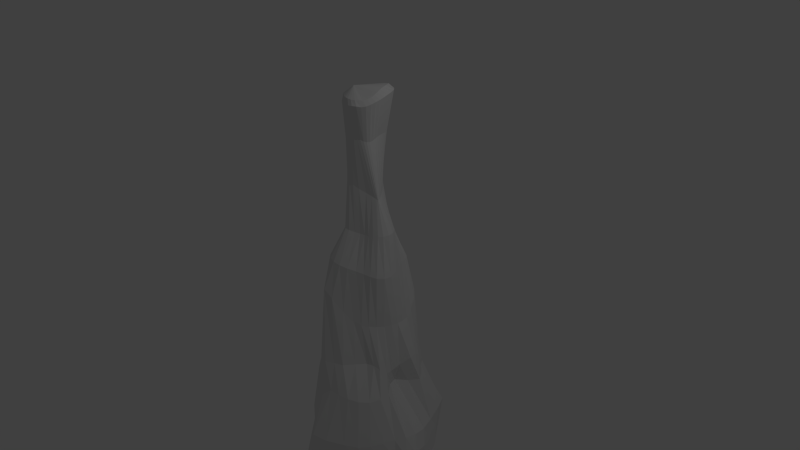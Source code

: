 # Source: Club.blend  (saved by Blender 2.75.0; exported with 4.5.12 LTS)
import bpy
from mathutils import Matrix  # noqa: F401  (used for matrix-valued properties, if any)

bpy.ops.wm.read_factory_settings(use_empty=True)
scene = bpy.context.scene
scene.name = 'Scene'

# ---- collections
col_collection_1 = bpy.data.collections.new('Collection 1'); scene.collection.children.link(col_collection_1)

# ---- world
world_world = bpy.data.worlds.new('World'); scene.world = world_world
world_world.color = (0.05088, 0.05088, 0.05088)
world_world.use_sun_shadow = False
world_world.sun_shadow_jitter_overblur = 0.0
world_world.cycles.sampling_method = 'MANUAL'
world_world.cycles.sample_map_resolution = 256

# ---- cameras
cam_camera = bpy.data.cameras.new('Camera')
cam_camera.clip_end = 100.0
cam_camera.lens = 35.0
cam_camera.sensor_width = 32.0
cam_camera.sensor_height = 18.0
cam_camera.ortho_scale = 7.314
cam_camera.dof.focus_distance = 0.0
cam_camera.dof.aperture_fstop = 128.0

# ---- lights
light_lamp = bpy.data.lights.new('Lamp', 'POINT')
light_lamp.transmission_factor = 0.0
light_lamp.cutoff_distance = 30.0
light_lamp.energy = 100.0
light_lamp.shadow_buffer_clip_start = 1.001
light_lamp.shadow_soft_size = 0.1
light_lamp.shadow_maximum_resolution = 0.006
light_lamp.use_absolute_resolution = True
light_lamp.cycles.use_multiple_importance_sampling = False

# ---- meshes
me_cone = bpy.data.meshes.new('Cone')
me_cone.from_pydata([(-0.7015, 0.002386, -0.5481), (-0.9388, 0.0004018, -1.505), (-1.006, 6.383e-05, -1.809), (-0.983, 0.008029, -2.111), (-1.027, 0.1385, -2.533), (-0.8185, 0.03447, -2.77), (-0.6087, -0.0928, -2.982), (-0.4284, -0.06017, -3.096), (-0.2815, -0.08812, -3.175), (-0.6801, 0.1296, -0.4484), (-0.8813, 0.175, -1.53), (-0.9064, 0.176, -1.821), (-0.9088, 0.1814, -2.106), (-0.931, 0.2223, -2.478), (-0.777, 0.1033, -2.796), (-0.6221, -0.03543, -3.065), (-0.4215, -0.006382, -3.124), (-0.2709, -0.05391, -3.162), (-0.6401, 0.2255, -0.4656), (-0.8363, 0.3473, -1.564), (-0.8338, 0.3463, -1.839), (-0.8513, 0.3536, -2.107), (-0.7819, 0.3263, -2.425), (-0.7019, 0.1851, -2.81), (-0.6032, 0.04576, -3.1), (-0.4063, 0.0447, -3.139), (-0.2583, -0.03075, -3.156), (-0.5739, 0.3221, -0.4683), (-0.7483, 0.5014, -1.548), (-0.7495, 0.5023, -1.832), (-0.7659, 0.5133, -2.105), (-0.6891, 0.4619, -2.416), (-0.6247, 0.3223, -2.783), (-0.5391, 0.1648, -3.064), (-0.3749, 0.09834, -3.138), (-0.2424, -0.01616, -3.154), (-0.4911, 0.4478, -0.4731), (-0.628, 0.6312, -1.516), (-0.6345, 0.6367, -1.812), (-0.651, 0.6533, -2.099), (-0.5857, 0.5879, -2.415), (-0.516, 0.467, -2.724), (-0.4416, 0.3006, -2.984), (-0.3283, 0.1512, -3.124), (-0.2222, -0.007589, -3.155), (-0.442, 0.6135, -0.5816), (-0.4877, 0.745, -1.489), (-0.4963, 0.7459, -1.796), (-0.511, 0.7682, -2.094), (-0.4597, 0.6913, -2.414), (-0.3923, 0.5849, -2.676), (-0.328, 0.4228, -2.9), (-0.2683, 0.1991, -3.103), (-0.1972, -0.002807, -3.156), (-0.3524, 0.7335, -0.6518), (-0.3349, 0.8186, -1.485), (-0.341, 0.8282, -1.793), (-0.3513, 0.8536, -2.092), (-0.3159, 0.7682, -2.413), (-0.2684, 0.6533, -2.671), (-0.2146, 0.505, -2.848), (-0.1992, 0.237, -3.081), (-0.1668, 0.0004693, -3.154), (-0.1775, 0.7118, -0.5646), (-0.1713, 0.8688, -1.503), (-0.1732, 0.8815, -1.804), (-0.178, 0.9061, -2.095), (-0.16, 0.8155, -2.412), (-0.1357, 0.6935, -2.67), (-0.1093, 0.5375, -2.843), (-0.1268, 0.2558, -3.07), (-0.1308, 0.00437, -3.145), (-0.009463, 0.6933, -0.456), (0.001669, 0.8981, -1.538), (0.002172, 0.9026, -1.824), (0.00224, 0.9239, -2.1), (0.00224, 0.8315, -2.412), (0.00224, 0.7071, -2.67), (-0.004419, 0.5342, -2.844), (-0.05538, 0.2519, -3.066), (-0.08971, 0.009748, -3.13), (0.1307, 0.6754, -0.4271), (0.1781, 0.8864, -1.555), (0.1786, 0.8867, -1.833), (0.1825, 0.9061, -2.102), (0.1645, 0.8155, -2.411), (0.1386, 0.6878, -2.67), (0.08439, 0.5036, -2.846), (0.01415, 0.2462, -3.046), (-0.04421, 0.01813, -3.107), (0.262, 0.6426, -0.456), (0.3434, 0.8508, -1.526), (0.3469, 0.8389, -1.815), (0.3558, 0.8536, -2.098), (0.3204, 0.7682, -2.411), (0.2556, 0.6362, -2.67), (0.1596, 0.454, -2.842), (0.08244, 0.2401, -3.012), (0.001841, 0.02708, -3.08), (0.3748, 0.5832, -0.563), (0.496, 0.8669, -1.515), (0.5015, 0.8167, -1.806), (0.5155, 0.7682, -2.095), (0.4642, 0.6913, -2.411), (0.3584, 0.5601, -2.67), (0.2341, 0.4013, -2.817), (0.1518, 0.2344, -2.969), (0.04602, 0.03357, -3.053), (0.4546, 0.4951, -0.6199), (0.6293, 0.8179, -1.508), (0.637, 0.7442, -1.802), (0.6555, 0.6538, -2.095), (0.5902, 0.5879, -2.412), (0.4568, 0.4692, -2.67), (0.3152, 0.3472, -2.779), (0.2225, 0.227, -2.922), (0.08645, 0.03517, -3.028), (0.5613, 0.3857, -0.5458), (0.7377, 0.6182, -1.504), (0.7492, 0.5678, -1.806), (0.7704, 0.5133, -2.098), (0.6936, 0.4619, -2.412), (0.5534, 0.3724, -2.67), (0.4002, 0.2844, -2.758), (0.29, 0.2106, -2.884), (0.1209, 0.02951, -3.009), (0.6236, 0.262, -0.4325), (0.8308, 0.3669, -1.535), (0.8573, 0.3309, -1.814), (0.8588, 0.3507, -2.101), (0.7704, 0.3182, -2.413), (0.6382, 0.2657, -2.671), (0.4782, 0.2125, -2.761), (0.3461, 0.1764, -2.866), (0.1465, 0.0144, -2.998), (0.659, 0.1345, -0.4273), (0.9346, 0.123, -1.505), (0.993, 0.07274, -1.754), (0.9562, 0.135, -2.078), (0.789, 0.1622, -2.413), (0.6891, 0.1379, -2.671), (0.5359, 0.1246, -2.778), (0.3841, 0.1207, -2.871), (0.1604, -0.01174, -2.999), (0.567, 0.002659, -0.5262), (0.9748, -0.08147, -1.464), (1.059, -0.1515, -1.713), (0.9879, -0.07379, -2.057), (0.7407, -8.544e-08, -2.414), (0.6799, -2.584e-08, -2.672), (0.5614, 0.01643, -2.8), (0.3994, 0.04721, -2.891), (0.1606, -0.04841, -3.013), (0.5325, -0.1266, -0.5889), (0.9253, -0.2241, -1.48), (0.9909, -0.2776, -1.746), (0.9243, -0.2242, -2.076), (0.6883, -0.1622, -2.415), (0.6525, -0.1379, -2.672), (0.548, -0.1044, -2.823), (0.3883, -0.04173, -2.923), (0.1491, -0.09042, -3.037), (0.5916, -0.2592, -0.5345), (0.8289, -0.345, -1.517), (0.8577, -0.367, -1.803), (0.8415, -0.3558, -2.103), (0.6774, -0.3182, -2.416), (0.6204, -0.2843, -2.681), (0.4875, -0.2758, -2.875), (0.3431, -0.1654, -2.981), (0.1278, -0.1322, -3.068), (0.5558, -0.3523, -0.447), (0.7475, -0.4981, -1.539), (0.7527, -0.5014, -1.828), (0.7704, -0.5133, -2.108), (0.6649, -0.4619, -2.417), (0.5589, -0.4539, -2.71), (0.3932, -0.4699, -2.936), (0.2697, -0.3045, -3.057), (0.09544, -0.1749, -3.106), (0.4645, -0.3824, -0.4095), (0.6426, -0.6405, -1.566), (0.6419, -0.6397, -1.842), (0.6555, -0.6533, -2.111), (0.5902, -0.5879, -2.418), (0.4476, -0.6241, -2.748), (0.2844, -0.6442, -2.99), (0.1985, -0.4124, -3.104), (0.05409, -0.2188, -3.146), (0.3557, -0.4165, -0.4123), (0.5103, -0.7605, -1.594), (0.5053, -0.7529, -1.856), (0.5155, -0.7682, -2.112), (0.4642, -0.6913, -2.419), (0.3274, -0.7418, -2.767), (0.1825, -0.7536, -3.014), (0.1332, -0.4766, -3.121), (0.005433, -0.2639, -3.185), (-0.1024, -0.1141, -3.229), (0.2487, -0.5296, -0.4224), (0.3292, -0.864, -1.598), (0.3437, -0.8403, -1.859), (0.3558, -0.8536, -2.113), (0.3204, -0.7854, -2.42), (0.2188, -0.779, -2.749), (0.1042, -0.7646, -2.991), (0.06723, -0.5029, -3.121), (-0.04422, -0.2984, -3.217), (0.1304, -0.6578, -0.4348), (0.06966, -0.9815, -1.606), (0.1234, -0.9294, -1.864), (0.1825, -0.9156, -2.113), (0.1645, -0.8713, -2.421), (0.1184, -0.761, -2.706), (0.03965, -0.7061, -2.937), (-0.004668, -0.5021, -3.123), (-0.09328, -0.3202, -3.24), (-0.003054, -0.7004, -0.4435), (-0.1585, -1.03, -1.601), (-0.08492, -0.9691, -1.865), (0.00224, -0.9416, -2.113), (0.00224, -0.9091, -2.421), (0.001279, -0.7357, -2.678), (-0.03086, -0.6236, -2.881), (-0.08851, -0.4896, -3.133), (-0.1415, -0.3322, -3.256), (-0.142, -0.7514, -0.4555), (-0.269, -0.9344, -1.549), (-0.2282, -0.9132, -1.84), (-0.178, -0.9156, -2.113), (-0.16, -0.8713, -2.422), (-0.1379, -0.7124, -2.677), (-0.1703, -0.5814, -2.846), (-0.1881, -0.4784, -3.144), (-0.1875, -0.3357, -3.268), (-0.2769, -0.7143, -0.4625), (-0.3416, -0.7923, -1.508), (-0.3381, -0.808, -1.819), (-0.3513, -0.8535, -2.113), (-0.3675, -0.8102, -2.435), (-0.3464, -0.6927, -2.681), (-0.3571, -0.5835, -2.838), (-0.2847, -0.4663, -3.148), (-0.2271, -0.3275, -3.272), (-0.3857, -0.5432, -0.4569), (-0.4851, -0.7134, -1.528), (-0.4916, -0.7309, -1.83), (-0.5368, -0.7806, -2.119), (-0.6364, -0.7745, -2.468), (-0.5964, -0.6846, -2.694), (-0.5399, -0.5718, -2.833), (-0.3684, -0.4373, -3.141), (-0.2585, -0.3069, -3.268), (-0.4843, -0.4277, -0.4553), (-0.6355, -0.6324, -1.555), (-0.6368, -0.6379, -1.841), (-0.6985, -0.676, -2.124), (-0.801, -0.6811, -2.485), (-0.7366, -0.6026, -2.693), (-0.655, -0.5158, -2.827), (-0.4323, -0.3875, -3.125), (-0.2811, -0.2755, -3.256), (-0.5752, -0.3706, -0.4434), (-0.7479, -0.4973, -1.532), (-0.7717, -0.5012, -1.823), (-0.7807, -0.5173, -2.115), (-0.7978, -0.463, -2.475), (-0.7485, -0.4435, -2.684), (-0.6801, -0.408, -2.825), (-0.4677, -0.3167, -3.104), (-0.2945, -0.2351, -3.239), (-0.6488, -0.265, -0.5468), (-0.8708, -0.3387, -1.504), (-0.9367, -0.3441, -1.808), (-0.8759, -0.3356, -2.106), (-0.9114, -0.118, -2.541), (-0.7583, -0.2172, -2.71), (-0.6513, -0.2737, -2.831), (-0.4693, -0.2267, -3.08), (-0.2979, -0.1875, -3.218), (-0.6965, -0.1356, -0.6235), (-0.9505, -0.1721, -1.497), (-1.039, -0.1753, -1.805), (-0.9796, -0.1697, -2.109), (-1.002, 0.06071, -2.559), (-0.7875, -0.06159, -2.749), (-0.615, -0.1561, -2.874), (-0.4474, -0.132, -3.07), (-0.2917, -0.1352, -3.195), (-0.08037, -0.1093, 3.407), (-0.1574, -0.4381, -0.665), (-0.7539, 0.001924, -0.8264), (-0.7569, 0.152, -0.8509), (-0.7292, 0.3023, -0.875), (-0.6616, 0.448, -0.8854), (-0.5772, 0.6138, -0.894), (-0.4953, 0.704, -0.9366), (-0.3812, 0.7704, -0.9615), (-0.1966, 0.7578, -0.9208), (-0.003152, 0.7666, -0.8814), (0.1564, 0.7922, -0.9142), (0.289, 0.7238, -0.8807), (0.3759, 0.6372, -0.861), (0.4553, 0.5292, -0.8396), (0.5815, 0.4227, -0.8505), (0.6733, 0.2975, -0.867), (0.5763, 0.1493, -0.8616), (0.4608, 0.002341, -0.8326), (0.5171, -0.1372, -0.8174), (0.6503, -0.2885, -0.8414), (0.6436, -0.4301, -0.8553), (0.5655, -0.565, -0.8857), (0.4465, -0.668, -0.8864), (0.3045, -0.7361, -0.8752), (0.1532, -0.7745, -0.8647), (-0.001214, -0.7875, -0.8612), (-0.1552, -0.7724, -0.8611), (-0.3024, -0.7033, -0.8613), (-0.4386, -0.6035, -0.8535), (-0.5648, -0.5471, -0.856), (-0.6521, -0.4533, -0.8435), (-0.7141, -0.3694, -0.8323), (-0.7295, -0.1729, -0.8041), (0.1143, 0.2494, 2.754), (0.1414, 0.196, 2.762), (0.1621, 0.1361, 2.767), (0.223, -0.08619, 2.744), (-0.1381, -0.2148, 2.755), (0.002048, -0.2583, 2.809), (-0.1821, -0.1851, 2.711), (0.04854, -0.2505, 2.804), (-0.2182, -0.1482, 2.65), (0.09261, -0.233, 2.781), (0.1373, -0.2158, 2.769), (0.1758, -0.1933, 2.753), (-0.01889, 0.3207, 2.75), (0.204, -0.1649, 2.741), (-0.2465, 0.08267, 2.653), (0.1985, 0.01763, 2.764), (-0.1988, 0.1891, 2.735), (0.1802, 0.0756, 2.769), (0.03371, 0.3136, 2.747), (-0.0456, -0.254, 2.8), (-0.1292, 0.2839, 2.759), (0.2143, -0.03676, 2.756), (-0.07529, 0.3112, 2.758), (0.07856, 0.29, 2.748), (-0.2479, -0.1058, 2.555), (-0.2733, -0.01573, 2.312), (-0.269, -0.06005, 2.408), (-0.2675, 0.03527, 2.524), (-0.2239, 0.1348, 2.708), (-0.1709, 0.241, 2.748), (-0.09195, -0.2381, 2.783), (0.2196, -0.1295, 2.739), (0.3773, 0.4811, 0.4199), (0.4501, 0.4064, 0.3474), (0.4806, 0.3097, 0.2244), (0.5439, -0.1065, 0.1661), (-0.333, -0.4781, 0.4263), (-0.06584, -0.6364, 0.5504), (-0.3677, -0.3662, 0.303), (0.07945, -0.5644, 0.3661), (-0.4215, -0.2804, 0.2812), (0.1991, -0.4874, 0.2188), (0.2926, -0.436, 0.1908), (0.3747, -0.3729, 0.181), (0.4443, -0.2951, 0.1723), (-0.5138, 0.2705, 0.5439), (0.5328, 0.1078, 0.14), (-0.4235, 0.4579, 0.519), (0.503, 0.2097, 0.1421), (0.1233, 0.5351, 0.3065), (-0.2015, -0.6524, 0.6438), (-0.2171, 0.4982, 0.2715), (0.5472, 0.001755, 0.1501), (-0.1047, 0.5236, 0.2576), (0.2577, 0.523, 0.3894), (-0.4673, -0.1922, 0.2749), (-0.5086, 0.006119, 0.3053), (-0.4996, -0.09799, 0.2731), (-0.5139, 0.1325, 0.4207), (-0.4868, 0.3887, 0.5904), (-0.326, 0.4817, 0.3753), (-0.2879, -0.5896, 0.5799), (0.5011, -0.2058, 0.1672), (0.001614, 0.534, 0.2488), (-0.7015, 0.002386, -0.5481), (-0.6801, 0.1296, -0.4484), (-0.6401, 0.2255, -0.4656), (-0.5739, 0.3221, -0.4683), (-0.4911, 0.4478, -0.4731), (-0.442, 0.6135, -0.5816), (-0.3524, 0.7335, -0.6518), (-0.1775, 0.7118, -0.5646), (-0.009463, 0.6933, -0.456), (0.1307, 0.6754, -0.4271), (0.262, 0.6426, -0.456), (0.3748, 0.5832, -0.563), (0.4546, 0.4951, -0.6199), (0.5613, 0.3857, -0.5458), (0.6236, 0.262, -0.4325), (0.659, 0.1345, -0.4273), (0.567, 0.002659, -0.5262), (0.5325, -0.1266, -0.5889), (0.5916, -0.2592, -0.5345), (0.5558, -0.3523, -0.447), (0.4645, -0.3824, -0.4095), (0.3557, -0.4165, -0.4123), (0.2487, -0.5296, -0.4224), (0.1304, -0.6578, -0.4348), (-0.003054, -0.7004, -0.4435), (-0.142, -0.7514, -0.4555), (-0.2769, -0.7143, -0.4625), (-0.3857, -0.5432, -0.4569), (-0.4843, -0.4277, -0.4553), (-0.5752, -0.3706, -0.4434), (-0.6488, -0.265, -0.5468), (-0.6965, -0.1356, -0.6235), (0.1375, -0.02637, 0.1176), (0.005537, 0.3613, 1.502), (0.1027, 0.2636, 1.484), (0.1638, 0.2348, 1.483), (0.2366, 0.206, 1.484), (0.5069, -0.09707, 1.518), (-0.1208, -0.3058, 1.499), (0.06511, -0.3014, 1.483), (-0.1425, -0.2593, 1.495), (0.1427, -0.2775, 1.48), (-0.1612, -0.2035, 1.491), (0.217, -0.2638, 1.482), (0.2918, -0.2584, 1.49), (0.364, -0.2469, 1.499), (0.4293, -0.2183, 1.509), (-0.3257, 0.1793, 1.515), (0.4038, 0.0943, 1.498), (-0.2242, 0.2994, 1.51), (0.3167, 0.1643, 1.489), (0.02942, 0.3313, 1.495), (-0.01754, -0.3281, 1.492), (-0.09369, 0.371, 1.508), (0.48, -0.0002538, 1.51), (-0.03114, 0.3768, 1.507), (0.05911, 0.2968, 1.488), (-0.1952, -0.1439, 1.491), (-0.3029, 0.001189, 1.508), (-0.2543, -0.07869, 1.501), (-0.3287, 0.09361, 1.514), (-0.2904, 0.2493, 1.514), (-0.1601, 0.3399, 1.508), (-0.0817, -0.3318, 1.499), (0.4796, -0.1702, 1.515), (-0.05717, 0.3595, 3.268), (0.1991, 0.3195, 3.334), (0.2702, 0.247, 3.343), (0.3154, 0.1652, 3.345), (0.3373, -0.1142, 3.285), (-0.1378, -0.2405, 3.168), (-0.002696, -0.316, 3.22), (-0.1794, -0.2195, 3.176), (0.05821, -0.3268, 3.228), (-0.2209, -0.192, 3.188), (0.1212, -0.3216, 3.233), (0.1812, -0.2996, 3.235), (0.2315, -0.2647, 3.23), (0.278, -0.2246, 3.241), (-0.276, 0.05229, 3.173), (0.35, 0.01453, 3.323), (-0.2445, 0.1585, 3.186), (0.3398, 0.08671, 3.338), (0.02118, 0.3721, 3.292), (-0.05619, -0.2939, 3.206), (-0.1824, 0.2822, 3.22), (0.3493, -0.0518, 3.305), (-0.1257, 0.3299, 3.241), (0.1097, 0.3638, 3.318), (-0.2584, -0.1546, 3.197), (-0.3112, -0.04918, 3.205), (-0.2895, -0.1076, 3.203), (-0.2975, 0.006355, 3.191), (-0.2589, 0.1011, 3.172), (-0.2224, 0.2218, 3.205), (-0.09871, -0.2641, 3.181), (0.3127, -0.1723, 3.261), (0.2788, 0.4299, 0.9444), (0.3275, 0.3854, 0.9538), (0.3627, 0.316, 0.9586), (0.5652, -0.1168, 0.9386), (-0.2823, -0.4541, 1.071), (0.003218, -0.5335, 1.049), (-0.3139, -0.3863, 1.065), (0.1124, -0.4924, 1.027), (-0.3148, -0.3057, 1.055), (0.2202, -0.4314, 1.001), (0.3232, -0.3896, 0.9836), (0.4164, -0.361, 0.9707), (0.4956, -0.3161, 0.9581), (-0.4603, 0.2093, 1.072), (0.4627, 0.1147, 0.9541), (-0.3845, 0.3866, 1.075), (0.4022, 0.2219, 0.9616), (0.1095, 0.4768, 0.9168), (-0.1037, -0.5446, 1.065), (-0.2083, 0.496, 1.032), (0.5273, -8.108e-07, 0.9449), (-0.1049, 0.5082, 0.9849), (0.2083, 0.4572, 0.9276), (-0.3075, -0.2125, 1.041), (-0.371, -0.0001949, 1.043), (-0.3235, -0.1096, 1.03), (-0.4279, 0.1071, 1.058), (-0.446, 0.3031, 1.078), (-0.303, 0.4558, 1.064), (-0.2046, -0.5167, 1.072), (0.5535, -0.2283, 0.9451), (0.002801, 0.5005, 0.9333), (-0.07246, 0.3136, 2.096), (0.01267, 0.2525, 2.087), (0.0827, 0.1956, 2.06), (0.1564, 0.1271, 2.032), (0.3491, -0.1244, 1.973), (-0.09602, -0.2428, 2.18), (-0.001949, -0.2443, 2.126), (-0.1357, -0.22, 2.213), (0.08305, -0.2211, 2.086), (-0.1952, -0.1704, 2.259), (0.1803, -0.1824, 2.046), (0.2651, -0.1573, 2.015), (0.3128, -0.1425, 1.996), (0.3357, -0.1338, 1.983), (-0.2528, 0.1188, 2.228), (0.2851, -0.01817, 1.998), (-0.1837, 0.2187, 2.171), (0.222, 0.05708, 2.014), (-0.06671, 0.3098, 2.097), (-0.06353, -0.2507, 2.154), (-0.08715, 0.3056, 2.107), (0.3346, -0.08758, 1.981), (-0.06856, 0.313, 2.096), (-0.0367, 0.2903, 2.097), (-0.2474, -0.09981, 2.295), (-0.2738, 0.008444, 2.285), (-0.2713, -0.03904, 2.3), (-0.267, 0.06499, 2.258), (-0.231, 0.1619, 2.204), (-0.1266, 0.2755, 2.132), (-0.08247, -0.2486, 2.165), (0.3443, -0.1307, 1.975), (-0.2733, -0.01573, 2.312), (-0.1078, 0.2636, 3.314), (0.1616, 0.2608, 3.401), (0.2307, 0.1534, 3.417), (0.2517, 0.07963, 3.413), (0.2669, -0.1247, 3.33), (-0.1485, -0.2184, 3.296), (-0.04317, -0.2783, 3.297), (-0.1717, -0.2033, 3.294), (0.01212, -0.2904, 3.297), (-0.1994, -0.1821, 3.291), (0.07147, -0.2897, 3.296), (0.1272, -0.2733, 3.298), (0.1645, -0.2468, 3.301), (0.2111, -0.2167, 3.299), (-0.2533, 0.003934, 3.285), (0.27, -0.02924, 3.378), (-0.2409, 0.07692, 3.285), (0.2638, 0.02201, 3.398), (-0.05354, 0.2854, 3.338), (-0.09016, -0.2582, 3.297), (-0.1965, 0.1849, 3.29), (0.2711, -0.07637, 3.354), (-0.156, 0.2324, 3.297), (0.03296, 0.3044, 3.368), (-0.2272, -0.1531, 3.287), (-0.2728, -0.06495, 3.279), (-0.252, -0.1165, 3.283), (-0.2629, -0.0216, 3.282), (-0.2482, 0.03246, 3.286), (-0.2234, 0.1306, 3.283), (-0.1252, -0.2347, 3.297), (0.2445, -0.174, 3.311), (-0.1064, 0.2407, 3.314), (0.1628, 0.2422, 3.395), (0.221, 0.1191, 3.413), (0.2352, 0.05513, 3.408), (0.2525, -0.1256, 3.334), (-0.136, -0.2023, 3.304), (-0.03176, -0.2619, 3.306), (-0.1612, -0.1865, 3.301), (0.01931, -0.2731, 3.305), (-0.1871, -0.1671, 3.298), (0.07304, -0.2728, 3.305), (0.1215, -0.2589, 3.306), (0.1572, -0.2334, 3.308), (0.203, -0.2051, 3.307), (-0.2333, -0.01116, 3.292), (0.2523, -0.0407, 3.375), (-0.2212, 0.067, 3.293), (0.246, 0.005187, 3.395), (-0.05872, 0.2617, 3.335), (-0.0751, -0.2435, 3.306), (-0.1827, 0.1691, 3.296), (0.2543, -0.08362, 3.353), (-0.148, 0.2126, 3.301), (0.01961, 0.2864, 3.361), (-0.2125, -0.1414, 3.295), (-0.2536, -0.06919, 3.287), (-0.2356, -0.1086, 3.291), (-0.2438, -0.03747, 3.289), (-0.2275, 0.02173, 3.293), (-0.2061, 0.1181, 3.29), (-0.1095, -0.2206, 3.305), (0.2327, -0.1678, 3.317), (-0.1064, 0.2407, 3.314), (0.1628, 0.2422, 3.395), (0.221, 0.1191, 3.413), (0.2352, 0.05513, 3.408), (0.2525, -0.1256, 3.334), (-0.136, -0.2023, 3.304), (-0.03176, -0.2619, 3.306), (-0.1612, -0.1865, 3.301), (0.01931, -0.2731, 3.305), (-0.1871, -0.1671, 3.298), (0.07304, -0.2728, 3.305), (0.1215, -0.2589, 3.306), (0.1572, -0.2334, 3.308), (0.203, -0.2051, 3.307), (-0.2333, -0.01116, 3.292), (0.2523, -0.0407, 3.375), (-0.2212, 0.067, 3.293), (0.246, 0.005187, 3.395), (-0.05872, 0.2617, 3.335), (-0.0751, -0.2435, 3.306), (-0.1827, 0.1691, 3.296), (0.2543, -0.08362, 3.353), (-0.148, 0.2126, 3.301), (0.01961, 0.2864, 3.361), (-0.2125, -0.1414, 3.295), (-0.2536, -0.06919, 3.287), (-0.2356, -0.1086, 3.291), (-0.2438, -0.03747, 3.289), (-0.2275, 0.02173, 3.293), (-0.2061, 0.1181, 3.29), (-0.1095, -0.2206, 3.305), (0.2327, -0.1678, 3.317), (-0.1064, 0.2407, 3.314), (0.1628, 0.2422, 3.395), (0.221, 0.1191, 3.413), (0.2352, 0.05513, 3.408), (0.2525, -0.1256, 3.334), (-0.136, -0.2023, 3.304), (-0.03176, -0.2619, 3.306), (-0.1612, -0.1865, 3.301), (0.01931, -0.2731, 3.305), (-0.1871, -0.1671, 3.298), (0.07304, -0.2728, 3.305), (0.1215, -0.2589, 3.306), (0.1572, -0.2334, 3.308), (0.203, -0.2051, 3.307), (-0.2333, -0.01116, 3.292), (0.2523, -0.0407, 3.375), (-0.2212, 0.067, 3.293), (0.246, 0.005187, 3.395), (-0.05872, 0.2617, 3.335), (-0.0751, -0.2435, 3.306), (-0.1827, 0.1691, 3.296), (0.2543, -0.08362, 3.353), (-0.148, 0.2126, 3.301), (0.01961, 0.2864, 3.361), (-0.2125, -0.1414, 3.295), (-0.2536, -0.06919, 3.287), (-0.2356, -0.1086, 3.291), (-0.2438, -0.03747, 3.289), (-0.2275, 0.02173, 3.293), (-0.2061, 0.1181, 3.29), (-0.1095, -0.2206, 3.305), (0.2327, -0.1678, 3.317), (-0.1064, 0.2407, 3.314), (0.1628, 0.2422, 3.395), (0.221, 0.1191, 3.413), (0.2352, 0.05513, 3.408), (0.2525, -0.1256, 3.334), (-0.136, -0.2023, 3.304), (-0.03176, -0.2619, 3.306), (-0.1612, -0.1865, 3.301), (0.01931, -0.2731, 3.305), (-0.1871, -0.1671, 3.298), (0.07304, -0.2728, 3.305), (0.1215, -0.2589, 3.306), (0.1572, -0.2334, 3.308), (0.203, -0.2051, 3.307), (-0.2333, -0.01116, 3.292), (0.2523, -0.0407, 3.375), (-0.2212, 0.067, 3.293), (0.246, 0.005187, 3.395), (-0.05872, 0.2617, 3.335), (-0.0751, -0.2435, 3.306), (-0.1827, 0.1691, 3.296), (0.2543, -0.08362, 3.353), (-0.148, 0.2126, 3.301), (0.01961, 0.2864, 3.361), (-0.2125, -0.1414, 3.295), (-0.2536, -0.06919, 3.287), (-0.2356, -0.1086, 3.291), (-0.2438, -0.03747, 3.289), (-0.2275, 0.02173, 3.293), (-0.2061, 0.1181, 3.29), (-0.1095, -0.2206, 3.305), (0.2327, -0.1678, 3.317)], [(262, 290), (348, 548), (581, 613), (582, 614), (583, 615), (584, 616), (585, 617), (586, 618), (587, 619), (588, 620), (589, 621), (590, 622), (591, 623), (592, 624), (593, 625), (594, 626), (595, 627), (596, 628), (597, 629), (598, 630), (599, 631), (600, 632), (601, 633), (602, 634), (603, 635), (604, 636), (605, 637), (606, 638), (607, 639), (608, 640), (609, 641), (610, 642), (611, 643), (612, 644), (613, 645), (614, 646), (615, 647), (616, 648), (617, 649), (618, 650), (619, 651), (620, 652), (621, 653), (622, 654), (623, 655), (624, 656), (625, 657), (626, 658), (627, 659), (628, 660), (629, 661), (630, 662), (631, 663), (632, 664), (633, 665), (634, 666), (635, 667), (636, 668), (637, 669), (638, 670), (639, 671), (640, 672), (641, 673), (642, 674), (643, 675), (644, 676), (645, 677), (646, 678), (647, 679), (648, 680), (649, 681), (650, 682), (651, 683), (652, 684), (653, 685), (654, 686), (655, 687), (656, 688), (657, 689), (658, 690), (659, 691), (660, 692), (661, 693), (662, 694), (663, 695), (664, 696), (665, 697), (666, 698), (667, 699), (668, 700), (669, 701), (670, 702), (671, 703), (672, 704), (673, 705), (674, 706), (675, 707), (676, 708)], [(3, 2, 11, 12), (4, 3, 12, 13), (5, 4, 13, 14), (6, 5, 14, 15), (7, 6, 15, 16), (8, 7, 16, 17), (291, 0, 9, 292), (2, 1, 10, 11), (11, 10, 19, 20), (12, 11, 20, 21), (13, 12, 21, 22), (14, 13, 22, 23), (15, 14, 23, 24), (16, 15, 24, 25), (17, 16, 25, 26), (292, 9, 18, 293), (24, 23, 32, 33), (25, 24, 33, 34), (26, 25, 34, 35), (293, 18, 27, 294), (20, 19, 28, 29), (21, 20, 29, 30), (22, 21, 30, 31), (23, 22, 31, 32), (29, 28, 37, 38), (30, 29, 38, 39), (31, 30, 39, 40), (32, 31, 40, 41), (33, 32, 41, 42), (34, 33, 42, 43), (35, 34, 43, 44), (294, 27, 36, 295), (42, 41, 50, 51), (43, 42, 51, 52), (44, 43, 52, 53), (295, 36, 45, 296), (38, 37, 46, 47), (39, 38, 47, 48), (40, 39, 48, 49), (41, 40, 49, 50), (48, 47, 56, 57), (49, 48, 57, 58), (50, 49, 58, 59), (51, 50, 59, 60), (52, 51, 60, 61), (53, 52, 61, 62), (296, 45, 54, 297), (47, 46, 55, 56), (61, 60, 69, 70), (62, 61, 70, 71), (297, 54, 63, 298), (56, 55, 64, 65), (57, 56, 65, 66), (58, 57, 66, 67), (59, 58, 67, 68), (60, 59, 68, 69), (66, 65, 74, 75), (67, 66, 75, 76), (68, 67, 76, 77), (69, 68, 77, 78), (70, 69, 78, 79), (71, 70, 79, 80), (298, 63, 72, 299), (65, 64, 73, 74), (79, 78, 87, 88), (80, 79, 88, 89), (299, 72, 81, 300), (74, 73, 82, 83), (75, 74, 83, 84), (76, 75, 84, 85), (77, 76, 85, 86), (78, 77, 86, 87), (85, 84, 93, 94), (86, 85, 94, 95), (87, 86, 95, 96), (88, 87, 96, 97), (89, 88, 97, 98), (300, 81, 90, 301), (83, 82, 91, 92), (84, 83, 92, 93), (98, 97, 106, 107), (301, 90, 99, 302), (92, 91, 100, 101), (93, 92, 101, 102), (94, 93, 102, 103), (95, 94, 103, 104), (96, 95, 104, 105), (97, 96, 105, 106), (104, 103, 112, 113), (105, 104, 113, 114), (106, 105, 114, 115), (107, 106, 115, 116), (302, 99, 108, 303), (101, 100, 109, 110), (102, 101, 110, 111), (103, 102, 111, 112), (303, 108, 117, 304), (110, 109, 118, 119), (111, 110, 119, 120), (112, 111, 120, 121), (113, 112, 121, 122), (114, 113, 122, 123), (115, 114, 123, 124), (116, 115, 124, 125), (122, 121, 130, 131), (123, 122, 131, 132), (124, 123, 132, 133), (125, 124, 133, 134), (304, 117, 126, 305), (119, 118, 127, 128), (120, 119, 128, 129), (121, 120, 129, 130), (128, 127, 136, 137), (129, 128, 137, 138), (130, 129, 138, 139), (131, 130, 139, 140), (132, 131, 140, 141), (133, 132, 141, 142), (134, 133, 142, 143), (305, 126, 135, 306), (141, 140, 149, 150), (142, 141, 150, 151), (143, 142, 151, 152), (306, 135, 144, 307), (137, 136, 145, 146), (138, 137, 146, 147), (139, 138, 147, 148), (140, 139, 148, 149), (146, 145, 154, 155), (147, 146, 155, 156), (148, 147, 156, 157), (149, 148, 157, 158), (150, 149, 158, 159), (151, 150, 159, 160), (152, 151, 160, 161), (307, 144, 153, 308), (159, 158, 167, 168), (160, 159, 168, 169), (161, 160, 169, 170), (308, 153, 162, 309), (155, 154, 163, 164), (156, 155, 164, 165), (157, 156, 165, 166), (158, 157, 166, 167), (165, 164, 173, 174), (166, 165, 174, 175), (167, 166, 175, 176), (168, 167, 176, 177), (169, 168, 177, 178), (170, 169, 178, 179), (309, 162, 171, 310), (164, 163, 172, 173), (178, 177, 186, 187), (179, 178, 187, 188), (310, 171, 180, 311), (173, 172, 181, 182), (174, 173, 182, 183), (175, 174, 183, 184), (176, 175, 184, 185), (177, 176, 185, 186), (184, 183, 192, 193), (185, 184, 193, 194), (186, 185, 194, 195), (187, 186, 195, 196), (188, 187, 196, 197), (311, 180, 189, 312), (182, 181, 190, 191), (183, 182, 191, 192), (197, 196, 206, 207), (312, 189, 199, 313), (191, 190, 200, 201), (192, 191, 201, 202), (193, 192, 202, 203), (194, 193, 203, 204), (195, 194, 204, 205), (196, 195, 205, 206), (203, 202, 211, 212), (204, 203, 212, 213), (205, 204, 213, 214), (206, 205, 214, 215), (207, 206, 215, 216), (313, 199, 208, 314), (201, 200, 209, 210), (202, 201, 210, 211), (216, 215, 224, 225), (314, 208, 217, 315), (210, 209, 218, 219), (211, 210, 219, 220), (212, 211, 220, 221), (213, 212, 221, 222), (214, 213, 222, 223), (215, 214, 223, 224), (222, 221, 230, 231), (223, 222, 231, 232), (224, 223, 232, 233), (225, 224, 233, 234), (315, 217, 226, 316), (219, 218, 227, 228), (220, 219, 228, 229), (221, 220, 229, 230), (316, 226, 235, 317), (228, 227, 236, 237), (229, 228, 237, 238), (230, 229, 238, 239), (231, 230, 239, 240), (232, 231, 240, 241), (233, 232, 241, 242), (234, 233, 242, 243), (240, 239, 248, 249), (241, 240, 249, 250), (242, 241, 250, 251), (243, 242, 251, 252), (317, 235, 244, 318), (237, 236, 245, 246), (238, 237, 246, 247), (239, 238, 247, 248), (246, 245, 254, 255), (247, 246, 255, 256), (248, 247, 256, 257), (249, 248, 257, 258), (250, 249, 258, 259), (251, 250, 259, 260), (252, 251, 260, 261), (318, 244, 253, 319), (259, 258, 267, 268), (260, 259, 268, 269), (261, 260, 269, 270), (319, 253, 262, 320), (255, 254, 263, 264), (256, 255, 264, 265), (257, 256, 265, 266), (258, 257, 266, 267), (265, 264, 273, 274), (266, 265, 274, 275), (267, 266, 275, 276), (268, 267, 276, 277), (269, 268, 277, 278), (270, 269, 278, 279), (320, 262, 271, 321), (264, 263, 272, 273), (278, 277, 286, 287), (279, 278, 287, 288), (321, 271, 280, 322), (273, 272, 281, 282), (274, 273, 282, 283), (275, 274, 283, 284), (276, 275, 284, 285), (277, 276, 285, 286), (198, 8, 17), (198, 17, 26), (198, 26, 35), (198, 35, 44), (198, 44, 53), (198, 53, 62), (198, 62, 71), (198, 71, 80), (198, 80, 89), (198, 89, 98), (198, 98, 107), (198, 107, 116), (198, 116, 125), (198, 125, 134), (198, 134, 143), (198, 143, 152), (198, 152, 161), (198, 161, 170), (198, 170, 179), (198, 179, 188), (198, 188, 197), (198, 197, 207), (198, 207, 216), (198, 216, 225), (198, 225, 234), (198, 234, 243), (198, 243, 252), (198, 252, 261), (198, 261, 270), (198, 270, 279), (198, 279, 288), (283, 282, 2, 3), (284, 283, 3, 4), (285, 284, 4, 5), (286, 285, 5, 6), (287, 286, 6, 7), (288, 287, 7, 8), (322, 280, 0, 291), (198, 288, 8), (282, 281, 1, 2), (569, 289, 571), (549, 289, 567), (578, 289, 569), (565, 289, 578), (577, 289, 565), (576, 289, 563), (574, 289, 576), (575, 289, 574), (556, 289, 558), (554, 289, 556), (579, 289, 554), (568, 289, 579), (555, 289, 568), (557, 289, 555), (559, 289, 557), (560, 289, 559), (561, 289, 560), (562, 289, 561), (580, 289, 562), (570, 289, 553), (564, 289, 570), (566, 289, 564), (552, 289, 566), (551, 289, 552), (550, 289, 551), (572, 289, 550), (571, 289, 549), (567, 289, 572), (573, 289, 575), (558, 289, 573), (563, 289, 577), (553, 289, 580), (272, 321, 322, 281), (263, 320, 321, 272), (254, 319, 320, 263), (245, 318, 319, 254), (236, 317, 318, 245), (227, 316, 317, 236), (218, 315, 316, 227), (209, 314, 315, 218), (200, 313, 314, 209), (190, 312, 313, 200), (181, 311, 312, 190), (172, 310, 311, 181), (163, 309, 310, 172), (154, 308, 309, 163), (145, 307, 308, 154), (136, 306, 307, 145), (127, 305, 306, 136), (118, 304, 305, 127), (109, 303, 304, 118), (100, 302, 303, 109), (91, 301, 302, 100), (82, 300, 301, 91), (73, 299, 300, 82), (64, 298, 299, 73), (55, 297, 298, 64), (46, 296, 297, 55), (37, 295, 296, 46), (28, 294, 295, 37), (19, 293, 294, 28), (10, 292, 293, 19), (1, 291, 292, 10), (281, 322, 291, 1), (541, 348, 350, 543), (542, 349, 348, 541), (540, 347, 349, 542), (536, 343, 345, 538), (545, 352, 343, 536), (535, 342, 353, 546), (534, 341, 346, 539), (532, 339, 352, 545), (544, 351, 339, 532), (531, 338, 344, 537), (533, 340, 338, 531), (543, 350, 337, 530), (530, 337, 351, 544), (547, 354, 336, 529), (516, 335, 341, 534), (538, 345, 335, 516), (529, 336, 334, 528), (528, 334, 333, 527), (527, 333, 332, 526), (525, 331, 347, 540), (526, 332, 330, 524), (523, 329, 331, 525), (522, 328, 342, 535), (524, 330, 328, 522), (521, 327, 329, 523), (546, 353, 327, 521), (537, 344, 326, 520), (520, 326, 354, 547), (519, 325, 340, 533), (518, 324, 325, 519), (517, 323, 324, 518), (539, 346, 323, 517), (0, 379, 381, 9), (280, 380, 379, 0), (271, 378, 380, 280), (63, 376, 386, 72), (54, 374, 376, 63), (45, 383, 374, 54), (226, 373, 384, 235), (81, 372, 377, 90), (72, 386, 372, 81), (36, 370, 383, 45), (27, 382, 370, 36), (135, 369, 375, 144), (126, 371, 369, 135), (9, 381, 368, 18), (18, 368, 382, 27), (162, 385, 367, 171), (171, 367, 366, 180), (180, 366, 365, 189), (189, 365, 364, 199), (262, 363, 378, 271), (199, 364, 362, 208), (253, 361, 363, 262), (217, 360, 373, 226), (208, 362, 360, 217), (244, 359, 361, 253), (235, 384, 359, 244), (144, 375, 358, 153), (153, 358, 385, 162), (117, 357, 371, 126), (108, 356, 357, 117), (99, 355, 356, 108), (90, 377, 355, 99), (171, 180, 407, 406), (135, 144, 403, 402), (99, 108, 399, 398), (271, 280, 418, 417), (162, 171, 406, 405), (108, 117, 400, 399), (72, 81, 396, 395), (36, 45, 392, 391), (262, 271, 417, 416), (63, 72, 395, 394), (27, 36, 391, 390), (235, 244, 414, 413), (199, 208, 410, 409), (126, 135, 402, 401), (0, 9, 388, 387), (208, 217, 411, 410), (280, 0, 387, 418), (189, 199, 409, 408), (54, 63, 394, 393), (18, 27, 390, 389), (153, 162, 405, 404), (117, 126, 401, 400), (81, 90, 397, 396), (45, 54, 393, 392), (253, 262, 416, 415), (217, 226, 412, 411), (180, 189, 408, 407), (144, 153, 404, 403), (226, 235, 413, 412), (9, 18, 389, 388), (90, 99, 398, 397), (244, 253, 415, 414), (508, 445, 447, 510), (509, 446, 445, 508), (507, 444, 446, 509), (503, 440, 442, 505), (512, 449, 440, 503), (502, 439, 450, 513), (501, 438, 443, 506), (499, 436, 449, 512), (511, 448, 436, 499), (498, 435, 441, 504), (500, 437, 435, 498), (510, 447, 434, 497), (497, 434, 448, 511), (514, 451, 433, 496), (496, 433, 432, 495), (495, 432, 431, 494), (494, 431, 430, 493), (492, 429, 444, 507), (493, 430, 428, 491), (490, 427, 429, 492), (489, 426, 439, 502), (491, 428, 426, 489), (488, 425, 427, 490), (513, 450, 425, 488), (504, 441, 424, 487), (487, 424, 451, 514), (486, 423, 437, 500), (485, 422, 423, 486), (484, 421, 422, 485), (506, 443, 421, 484), (515, 420, 438, 501), (505, 442, 420, 515), (348, 477, 479, 350), (349, 478, 477, 348), (347, 476, 478, 349), (343, 472, 474, 345), (352, 481, 472, 343), (342, 471, 482, 353), (341, 470, 475, 346), (339, 468, 481, 352), (351, 480, 468, 339), (338, 467, 473, 344), (340, 469, 467, 338), (350, 479, 466, 337), (337, 466, 480, 351), (354, 483, 465, 336), (336, 465, 464, 334), (334, 464, 463, 333), (333, 463, 462, 332), (331, 461, 476, 347), (332, 462, 460, 330), (329, 459, 461, 331), (328, 458, 471, 342), (330, 460, 458, 328), (327, 457, 459, 329), (353, 482, 457, 327), (344, 473, 456, 326), (326, 456, 483, 354), (325, 455, 469, 340), (324, 454, 455, 325), (323, 453, 454, 324), (346, 475, 453, 323), (335, 452, 470, 341), (345, 474, 452, 335), (379, 508, 510, 381), (380, 509, 508, 379), (378, 507, 509, 380), (376, 505, 515, 386), (374, 503, 505, 376), (383, 512, 503, 374), (373, 502, 513, 384), (372, 501, 506, 377), (386, 515, 501, 372), (370, 499, 512, 383), (382, 511, 499, 370), (369, 498, 504, 375), (371, 500, 498, 369), (381, 510, 497, 368), (368, 497, 511, 382), (385, 514, 496, 367), (367, 496, 495, 366), (366, 495, 494, 365), (365, 494, 493, 364), (363, 492, 507, 378), (364, 493, 491, 362), (361, 490, 492, 363), (360, 489, 502, 373), (362, 491, 489, 360), (359, 488, 490, 361), (384, 513, 488, 359), (375, 504, 487, 358), (358, 487, 514, 385), (357, 486, 500, 371), (356, 485, 486, 357), (355, 484, 485, 356), (377, 506, 484, 355), (445, 541, 543, 447), (446, 542, 541, 445), (444, 540, 542, 446), (440, 536, 538, 442), (449, 545, 536, 440), (439, 535, 546, 450), (438, 534, 539, 443), (436, 532, 545, 449), (448, 544, 532, 436), (435, 531, 537, 441), (437, 533, 531, 435), (447, 543, 530, 434), (434, 530, 544, 448), (451, 547, 529, 433), (433, 529, 528, 432), (432, 528, 527, 431), (431, 527, 526, 430), (429, 525, 540, 444), (430, 526, 524, 428), (427, 523, 525, 429), (426, 522, 535, 439), (428, 524, 522, 426), (425, 521, 523, 427), (450, 546, 521, 425), (441, 537, 520, 424), (424, 520, 547, 451), (423, 519, 533, 437), (422, 518, 519, 423), (421, 517, 518, 422), (443, 539, 517, 421), (420, 516, 534, 438), (442, 538, 516, 420), (477, 574, 576, 479), (478, 575, 574, 477), (476, 573, 575, 478), (472, 569, 571, 474), (481, 578, 569, 472), (471, 568, 579, 482), (470, 567, 572, 475), (468, 565, 578, 481), (480, 577, 565, 468), (467, 564, 570, 473), (469, 566, 564, 467), (479, 576, 563, 466), (466, 563, 577, 480), (483, 580, 562, 465), (465, 562, 561, 464), (464, 561, 560, 463), (463, 560, 559, 462), (461, 558, 573, 476), (462, 559, 557, 460), (459, 556, 558, 461), (458, 555, 568, 471), (460, 557, 555, 458), (457, 554, 556, 459), (482, 579, 554, 457), (473, 570, 553, 456), (456, 553, 580, 483), (455, 552, 566, 469), (454, 551, 552, 455), (453, 550, 551, 454), (475, 572, 550, 453), (452, 549, 567, 470), (474, 571, 549, 452), (566, 552, 584, 598), (562, 580, 612, 594), (576, 574, 606, 608), (552, 551, 583, 584), (561, 562, 594, 593), (574, 575, 607, 606), (551, 550, 582, 583), (560, 561, 593, 592), (575, 573, 605, 607), (550, 572, 604, 582), (559, 560, 592, 591), (571, 569, 601, 603), (567, 549, 581, 599), (573, 558, 590, 605), (569, 578, 610, 601), (549, 571, 603, 581), (557, 559, 591, 589), (579, 568, 600, 611), (558, 556, 588, 590), (572, 567, 599, 604), (568, 555, 587, 600), (578, 565, 597, 610), (555, 557, 589, 587), (565, 577, 609, 597), (556, 554, 586, 588), (570, 564, 596, 602), (554, 579, 611, 586), (564, 566, 598, 596), (553, 570, 602, 585), (563, 576, 608, 595), (580, 553, 585, 612), (577, 563, 595, 609)])
me_cone.use_remesh_preserve_volume = False
me_cone.use_remesh_preserve_attributes = False
me_cone.use_mirror_vertex_groups = False
me_cone.update()

# ---- objects
ob_lamp = bpy.data.objects.new('Lamp', light_lamp)
ob_cone = bpy.data.objects.new('Cone', me_cone)
ob_camera = bpy.data.objects.new('Camera', cam_camera)

# ---- transforms, parenting, visibility, modifiers, constraints
ob_lamp.location = (4.076, 1.005, 5.904)
ob_lamp.rotation_euler = (0.6503, 0.05522, 1.866)
ob_lamp.lock_rotations_4d = False
ob_lamp.empty_display_type = 'ARROWS'
ob_lamp.color = (0.0, 0.0, 0.0, 0.0)
ob_lamp.lineart.crease_threshold = 0.0
ob_cone.location = (-0.4937, 0.3543, -1.339)
ob_cone.lineart.crease_threshold = 0.0
ob_camera.location = (7.481, -6.508, 5.344)
ob_camera.rotation_euler = (1.109, 0.01082, 0.8149)
ob_camera.lock_rotations_4d = False
ob_camera.empty_display_type = 'ARROWS'
ob_camera.color = (0.0, 0.0, 0.0, 0.0)
ob_camera.display_type = 'WIRE'
ob_camera.lineart.crease_threshold = 0.0

# ---- collection membership
col_collection_1.objects.link(ob_lamp)
col_collection_1.objects.link(ob_cone)
col_collection_1.objects.link(ob_camera)

# ---- scene / render settings (as saved in the file)
scene.camera = ob_camera
scene.frame_start = 1; scene.frame_end = 250; scene.frame_set(3)
scene.render.engine = 'BLENDER_EEVEE_NEXT'
scene.render.resolution_percentage = 50
scene.render.dither_intensity = 0.0
scene.cycles.use_denoising = False
scene.cycles.samples = 10
scene.cycles.sampling_pattern = 'TABULATED_SOBOL'
scene.cycles.light_sampling_threshold = 0.0
scene.cycles.use_adaptive_sampling = False
scene.cycles.use_light_tree = False
scene.cycles.blur_glossy = 0.0
scene.cycles.pixel_filter_type = 'GAUSSIAN'
scene.cycles.sample_clamp_indirect = 0.0
scene.view_settings.view_transform = 'Standard'
bpy.context.view_layer.update()
